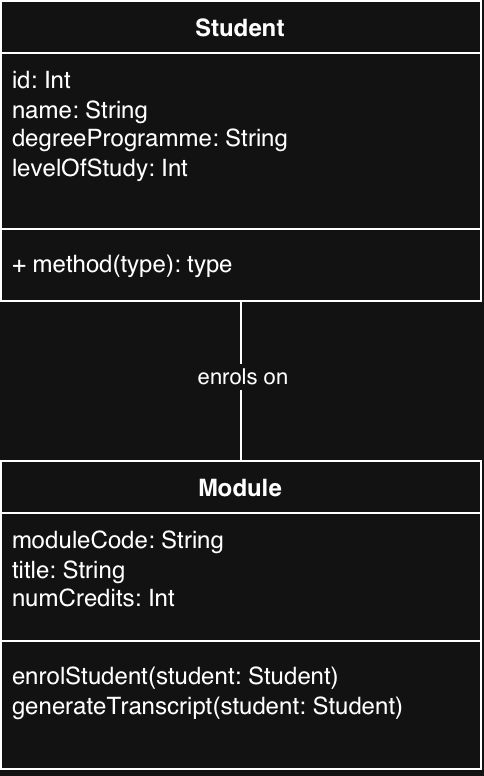

The diagram above was exported from draw.io. Its source (the exported page's mxGraphModel, read from the mxfile embedded in the PNG):
<mxGraphModel dx="589" dy="764" grid="1" gridSize="10" guides="1" tooltips="1" connect="1" arrows="1" fold="1" page="1" pageScale="1" pageWidth="827" pageHeight="1169" math="0" shadow="0">
  <root>
    <mxCell id="0" />
    <mxCell id="1" parent="0" />
    <mxCell id="tBXIk-nybE8ezX853lhw-10" edge="1" parent="1" source="tBXIk-nybE8ezX853lhw-1" style="edgeStyle=orthogonalEdgeStyle;rounded=0;orthogonalLoop=1;jettySize=auto;html=1;entryX=0.5;entryY=0;entryDx=0;entryDy=0;defaultLabelBackgroundColor=page;endArrow=none;endFill=0;" target="tBXIk-nybE8ezX853lhw-6">
      <mxGeometry relative="1" as="geometry" />
    </mxCell>
    <mxCell id="tBXIk-nybE8ezX853lhw-12" connectable="0" parent="tBXIk-nybE8ezX853lhw-10" style="edgeLabel;html=1;align=center;verticalAlign=middle;resizable=0;points=[];inheritText=1;defaultLabelBackgroundColor=page;" value="enrols on" vertex="1">
      <mxGeometry relative="1" x="-0.075" as="geometry">
        <mxPoint as="offset" />
      </mxGeometry>
    </mxCell>
    <mxCell id="tBXIk-nybE8ezX853lhw-1" parent="1" style="swimlane;fontStyle=1;align=center;verticalAlign=top;childLayout=stackLayout;horizontal=1;startSize=26;horizontalStack=0;resizeParent=1;resizeParentMax=0;resizeLast=0;collapsible=1;marginBottom=0;whiteSpace=wrap;html=1;" value="Student" vertex="1">
      <mxGeometry height="150" width="240" x="120" y="130" as="geometry" />
    </mxCell>
    <mxCell id="tBXIk-nybE8ezX853lhw-2" parent="tBXIk-nybE8ezX853lhw-1" style="text;strokeColor=none;fillColor=none;align=left;verticalAlign=top;spacingLeft=4;spacingRight=4;overflow=hidden;rotatable=0;points=[[0,0.5],[1,0.5]];portConstraint=eastwest;whiteSpace=wrap;html=1;" value="id: Int&lt;div&gt;name: String&lt;/div&gt;&lt;div&gt;degreeProgramme: String&lt;/div&gt;&lt;div&gt;levelOfStudy: Int&lt;/div&gt;" vertex="1">
      <mxGeometry height="84" width="240" y="26" as="geometry" />
    </mxCell>
    <mxCell id="tBXIk-nybE8ezX853lhw-3" parent="tBXIk-nybE8ezX853lhw-1" style="line;strokeWidth=1;fillColor=none;align=left;verticalAlign=middle;spacingTop=-1;spacingLeft=3;spacingRight=3;rotatable=0;labelPosition=right;points=[];portConstraint=eastwest;strokeColor=inherit;labelPerimeter=1;" value="" vertex="1">
      <mxGeometry height="8" width="240" y="110" as="geometry" />
    </mxCell>
    <mxCell id="tBXIk-nybE8ezX853lhw-4" parent="tBXIk-nybE8ezX853lhw-1" style="text;strokeColor=none;fillColor=none;align=left;verticalAlign=top;spacingLeft=4;spacingRight=4;overflow=hidden;rotatable=0;points=[[0,0.5],[1,0.5]];portConstraint=eastwest;whiteSpace=wrap;html=1;" value="+ method(type): type" vertex="1">
      <mxGeometry height="32" width="240" y="118" as="geometry" />
    </mxCell>
    <mxCell id="tBXIk-nybE8ezX853lhw-6" parent="1" style="swimlane;fontStyle=1;align=center;verticalAlign=top;childLayout=stackLayout;horizontal=1;startSize=26;horizontalStack=0;resizeParent=1;resizeParentMax=0;resizeLast=0;collapsible=1;marginBottom=0;whiteSpace=wrap;html=1;" value="Module" vertex="1">
      <mxGeometry height="154" width="240" x="120" y="360" as="geometry" />
    </mxCell>
    <mxCell id="tBXIk-nybE8ezX853lhw-7" parent="tBXIk-nybE8ezX853lhw-6" style="text;strokeColor=none;fillColor=none;align=left;verticalAlign=top;spacingLeft=4;spacingRight=4;overflow=hidden;rotatable=0;points=[[0,0.5],[1,0.5]];portConstraint=eastwest;whiteSpace=wrap;html=1;" value="moduleCode: String&lt;div&gt;title: String&lt;/div&gt;&lt;div&gt;numCredits: Int&lt;/div&gt;" vertex="1">
      <mxGeometry height="60" width="240" y="26" as="geometry" />
    </mxCell>
    <mxCell id="tBXIk-nybE8ezX853lhw-8" parent="tBXIk-nybE8ezX853lhw-6" style="line;strokeWidth=1;fillColor=none;align=left;verticalAlign=middle;spacingTop=-1;spacingLeft=3;spacingRight=3;rotatable=0;labelPosition=right;points=[];portConstraint=eastwest;strokeColor=inherit;labelPerimeter=1;" value="" vertex="1">
      <mxGeometry height="8" width="240" y="86" as="geometry" />
    </mxCell>
    <mxCell id="tBXIk-nybE8ezX853lhw-9" parent="tBXIk-nybE8ezX853lhw-6" style="text;strokeColor=none;fillColor=none;align=left;verticalAlign=top;spacingLeft=4;spacingRight=4;overflow=hidden;rotatable=0;points=[[0,0.5],[1,0.5]];portConstraint=eastwest;whiteSpace=wrap;html=1;" value="enrolStudent(student: Student)&lt;div&gt;generateTranscript(student: Student)&lt;/div&gt;" vertex="1">
      <mxGeometry height="60" width="240" y="94" as="geometry" />
    </mxCell>
  </root>
</mxGraphModel>